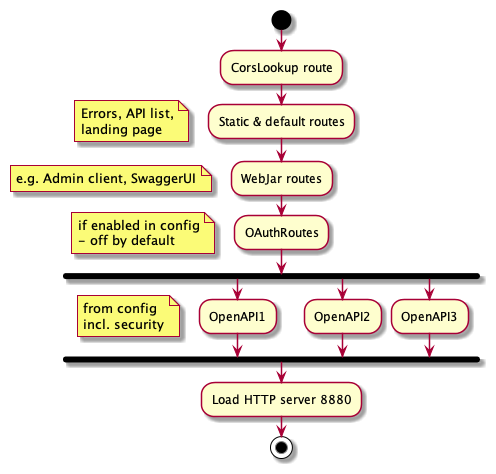

The diagram above was rendered by PlantUML. Its source (embedded in the PNG):
@startuml HttpLaunchFlow
start
:CorsLookup route;
:Static & default routes;
floating note: Errors, API list,\nlanding page
:WebJar routes;
floating note: e.g. Admin client, SwaggerUI
:OAuthRoutes;
floating note: if enabled in config\n- off by default
fork
:OpenAPI1;
floating note: from config\nincl. security
fork again
:OpenAPI2;
fork again
:OpenAPI3;
endfork
:Load HTTP server 8880;
stop
@enduml